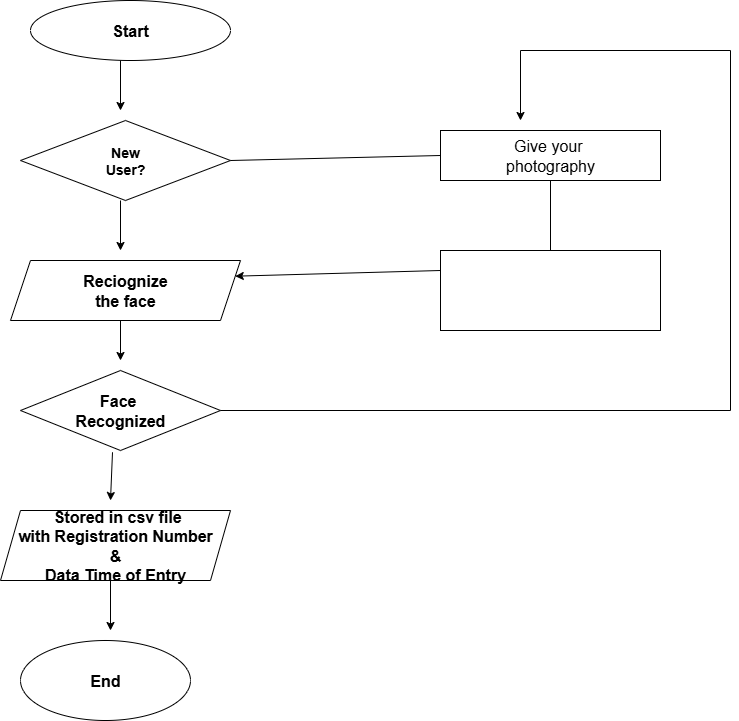

The diagram above was exported from draw.io. Its source (the exported page's mxGraphModel, read from the mxfile embedded in the PNG):
<mxGraphModel dx="1042" dy="510" grid="1" gridSize="10" guides="1" tooltips="1" connect="1" arrows="1" fold="1" page="1" pageScale="1" pageWidth="850" pageHeight="1100" math="0" shadow="0">
  <root>
    <mxCell id="0" />
    <mxCell id="1" parent="0" />
    <mxCell id="Sh11ksQGndUnqJmsMUyv-1" value="&lt;font size=&quot;3&quot;&gt;&lt;b&gt;Start&lt;/b&gt;&lt;/font&gt;" style="ellipse;whiteSpace=wrap;html=1;fillColor=light-dark(#FFFFFF,#FFB366);" vertex="1" parent="1">
      <mxGeometry x="100" y="30" width="200" height="60" as="geometry" />
    </mxCell>
    <mxCell id="Sh11ksQGndUnqJmsMUyv-3" value="" style="endArrow=classic;html=1;rounded=0;" edge="1" parent="1">
      <mxGeometry width="50" height="50" relative="1" as="geometry">
        <mxPoint x="190" y="90" as="sourcePoint" />
        <mxPoint x="190" y="140" as="targetPoint" />
      </mxGeometry>
    </mxCell>
    <mxCell id="Sh11ksQGndUnqJmsMUyv-4" value="&lt;span style=&quot;font-size: 14px;&quot;&gt;&lt;b&gt;New&lt;/b&gt;&lt;/span&gt;&lt;div&gt;&lt;span style=&quot;font-size: 14px;&quot;&gt;&lt;b&gt;User?&lt;/b&gt;&lt;/span&gt;&lt;/div&gt;" style="rhombus;whiteSpace=wrap;html=1;fillColor=light-dark(#FFFFFF,#660000);" vertex="1" parent="1">
      <mxGeometry x="90" y="150" width="210" height="80" as="geometry" />
    </mxCell>
    <mxCell id="Sh11ksQGndUnqJmsMUyv-5" value="" style="endArrow=classic;html=1;rounded=0;" edge="1" parent="1">
      <mxGeometry width="50" height="50" relative="1" as="geometry">
        <mxPoint x="190" y="230" as="sourcePoint" />
        <mxPoint x="190" y="280" as="targetPoint" />
      </mxGeometry>
    </mxCell>
    <mxCell id="Sh11ksQGndUnqJmsMUyv-6" value="&lt;font size=&quot;3&quot;&gt;&lt;b&gt;Reciognize&lt;/b&gt;&lt;/font&gt;&lt;div&gt;&lt;font size=&quot;3&quot;&gt;&lt;b&gt;the face&lt;/b&gt;&lt;/font&gt;&lt;/div&gt;" style="shape=parallelogram;perimeter=parallelogramPerimeter;whiteSpace=wrap;html=1;fixedSize=1;fillColor=light-dark(#FFFFFF,#660033);" vertex="1" parent="1">
      <mxGeometry x="80" y="290" width="230" height="60" as="geometry" />
    </mxCell>
    <mxCell id="Sh11ksQGndUnqJmsMUyv-9" value="" style="endArrow=classic;html=1;rounded=0;" edge="1" parent="1">
      <mxGeometry width="50" height="50" relative="1" as="geometry">
        <mxPoint x="190" y="350" as="sourcePoint" />
        <mxPoint x="190" y="390" as="targetPoint" />
      </mxGeometry>
    </mxCell>
    <mxCell id="Sh11ksQGndUnqJmsMUyv-10" value="&lt;font size=&quot;3&quot;&gt;&lt;b&gt;Face&amp;nbsp;&lt;/b&gt;&lt;/font&gt;&lt;div&gt;&lt;font size=&quot;3&quot;&gt;&lt;b&gt;Recognized&lt;/b&gt;&lt;/font&gt;&lt;/div&gt;" style="rhombus;whiteSpace=wrap;html=1;fillColor=light-dark(#FFFFFF,#009999);" vertex="1" parent="1">
      <mxGeometry x="90" y="400" width="200" height="80" as="geometry" />
    </mxCell>
    <mxCell id="Sh11ksQGndUnqJmsMUyv-11" value="" style="endArrow=classic;html=1;rounded=0;exitX=0.46;exitY=1.022;exitDx=0;exitDy=0;exitPerimeter=0;" edge="1" parent="1" source="Sh11ksQGndUnqJmsMUyv-10">
      <mxGeometry width="50" height="50" relative="1" as="geometry">
        <mxPoint x="180" y="470" as="sourcePoint" />
        <mxPoint x="180" y="530" as="targetPoint" />
      </mxGeometry>
    </mxCell>
    <mxCell id="Sh11ksQGndUnqJmsMUyv-12" value="&lt;font size=&quot;3&quot;&gt;&lt;b&gt;&amp;nbsp;Stored in csv file&lt;/b&gt;&lt;/font&gt;&lt;div&gt;&lt;font size=&quot;3&quot;&gt;&lt;b&gt;with Registration Number&lt;/b&gt;&lt;/font&gt;&lt;/div&gt;&lt;div&gt;&lt;font size=&quot;3&quot;&gt;&lt;b&gt;&amp;amp;&lt;/b&gt;&lt;/font&gt;&lt;/div&gt;&lt;div&gt;&lt;font size=&quot;3&quot;&gt;&lt;b&gt;Data Time of Entry&lt;/b&gt;&lt;/font&gt;&lt;/div&gt;" style="shape=parallelogram;perimeter=parallelogramPerimeter;whiteSpace=wrap;html=1;fixedSize=1;fillColor=light-dark(#FFFFFF,#FF0000);" vertex="1" parent="1">
      <mxGeometry x="70" y="540" width="230" height="70" as="geometry" />
    </mxCell>
    <mxCell id="Sh11ksQGndUnqJmsMUyv-14" value="" style="endArrow=classic;html=1;rounded=0;" edge="1" parent="1">
      <mxGeometry width="50" height="50" relative="1" as="geometry">
        <mxPoint x="180" y="610" as="sourcePoint" />
        <mxPoint x="180" y="660" as="targetPoint" />
      </mxGeometry>
    </mxCell>
    <mxCell id="Sh11ksQGndUnqJmsMUyv-15" value="&lt;font size=&quot;3&quot;&gt;&lt;b&gt;End&lt;/b&gt;&lt;/font&gt;" style="ellipse;whiteSpace=wrap;html=1;fillColor=light-dark(#FFFFFF,#FFCC99);" vertex="1" parent="1">
      <mxGeometry x="90" y="670" width="170" height="80" as="geometry" />
    </mxCell>
    <mxCell id="Sh11ksQGndUnqJmsMUyv-16" value="&lt;font size=&quot;3&quot;&gt;Give your&amp;nbsp;&lt;/font&gt;&lt;div&gt;&lt;font size=&quot;3&quot;&gt;photography&lt;/font&gt;&lt;/div&gt;" style="rounded=0;whiteSpace=wrap;html=1;fillColor=light-dark(#FFFFFF,#FFCCFF);" vertex="1" parent="1">
      <mxGeometry x="510" y="160" width="220" height="50" as="geometry" />
    </mxCell>
    <mxCell id="Sh11ksQGndUnqJmsMUyv-17" value="" style="rounded=0;whiteSpace=wrap;html=1;fillColor=light-dark(#FFFFFF,#CCCCFF);" vertex="1" parent="1">
      <mxGeometry x="510" y="280" width="220" height="80" as="geometry" />
    </mxCell>
    <mxCell id="Sh11ksQGndUnqJmsMUyv-18" value="" style="endArrow=none;html=1;rounded=0;exitX=1;exitY=0.5;exitDx=0;exitDy=0;entryX=0;entryY=0.5;entryDx=0;entryDy=0;" edge="1" parent="1" source="Sh11ksQGndUnqJmsMUyv-4" target="Sh11ksQGndUnqJmsMUyv-16">
      <mxGeometry width="50" height="50" relative="1" as="geometry">
        <mxPoint x="400" y="280" as="sourcePoint" />
        <mxPoint x="500" y="190" as="targetPoint" />
      </mxGeometry>
    </mxCell>
    <mxCell id="Sh11ksQGndUnqJmsMUyv-19" value="" style="endArrow=none;html=1;rounded=0;entryX=0.5;entryY=1;entryDx=0;entryDy=0;exitX=0.5;exitY=0;exitDx=0;exitDy=0;" edge="1" parent="1" source="Sh11ksQGndUnqJmsMUyv-17" target="Sh11ksQGndUnqJmsMUyv-16">
      <mxGeometry width="50" height="50" relative="1" as="geometry">
        <mxPoint x="540" y="260" as="sourcePoint" />
        <mxPoint x="450" y="230" as="targetPoint" />
      </mxGeometry>
    </mxCell>
    <mxCell id="Sh11ksQGndUnqJmsMUyv-20" value="" style="endArrow=classic;html=1;rounded=0;entryX=1;entryY=0.25;entryDx=0;entryDy=0;" edge="1" parent="1" target="Sh11ksQGndUnqJmsMUyv-6">
      <mxGeometry width="50" height="50" relative="1" as="geometry">
        <mxPoint x="510" y="300" as="sourcePoint" />
        <mxPoint x="490" y="360" as="targetPoint" />
      </mxGeometry>
    </mxCell>
    <mxCell id="Sh11ksQGndUnqJmsMUyv-25" value="" style="endArrow=none;html=1;rounded=0;exitX=1;exitY=0.5;exitDx=0;exitDy=0;" edge="1" parent="1" source="Sh11ksQGndUnqJmsMUyv-10">
      <mxGeometry width="50" height="50" relative="1" as="geometry">
        <mxPoint x="400" y="280" as="sourcePoint" />
        <mxPoint x="800" y="440" as="targetPoint" />
      </mxGeometry>
    </mxCell>
    <mxCell id="Sh11ksQGndUnqJmsMUyv-26" value="" style="endArrow=none;html=1;rounded=0;" edge="1" parent="1">
      <mxGeometry width="50" height="50" relative="1" as="geometry">
        <mxPoint x="800" y="440" as="sourcePoint" />
        <mxPoint x="800" y="80" as="targetPoint" />
      </mxGeometry>
    </mxCell>
    <mxCell id="Sh11ksQGndUnqJmsMUyv-27" value="" style="endArrow=classic;html=1;rounded=0;" edge="1" parent="1">
      <mxGeometry width="50" height="50" relative="1" as="geometry">
        <mxPoint x="800" y="80" as="sourcePoint" />
        <mxPoint x="590" y="150" as="targetPoint" />
        <Array as="points">
          <mxPoint x="590" y="80" />
        </Array>
      </mxGeometry>
    </mxCell>
  </root>
</mxGraphModel>